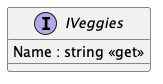

The diagram above was rendered by PlantUML. Its source (embedded in the PNG):
@startuml
interface IVeggies {
    Name : string <<get>>
}
@enduml